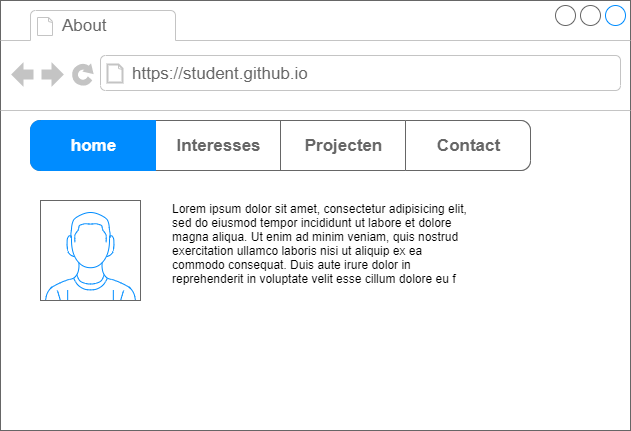

The diagram above was exported from draw.io. Its source (the exported page's mxGraphModel, read from the mxfile embedded in the PNG):
<mxGraphModel dx="765" dy="575" grid="1" gridSize="10" guides="1" tooltips="1" connect="1" arrows="1" fold="1" page="1" pageScale="1" pageWidth="850" pageHeight="1100" math="0" shadow="0">
  <root>
    <mxCell id="0" />
    <mxCell id="1" parent="0" />
    <mxCell id="2" value="" style="strokeWidth=1;shadow=0;dashed=0;align=center;html=1;shape=mxgraph.mockup.containers.browserWindow;rSize=0;strokeColor=#666666;strokeColor2=#008cff;strokeColor3=#c4c4c4;mainText=,;recursiveResize=0;" parent="1" vertex="1">
      <mxGeometry x="80" y="130" width="630" height="430" as="geometry" />
    </mxCell>
    <mxCell id="3" value="About" style="strokeWidth=1;shadow=0;dashed=0;align=center;html=1;shape=mxgraph.mockup.containers.anchor;fontSize=17;fontColor=#666666;align=left;" parent="2" vertex="1">
      <mxGeometry x="60" y="12" width="110" height="26" as="geometry" />
    </mxCell>
    <mxCell id="4" value="https://student.github.io" style="strokeWidth=1;shadow=0;dashed=0;align=center;html=1;shape=mxgraph.mockup.containers.anchor;rSize=0;fontSize=17;fontColor=#666666;align=left;" parent="2" vertex="1">
      <mxGeometry x="130" y="60" width="250" height="26" as="geometry" />
    </mxCell>
    <mxCell id="5" value="" style="verticalLabelPosition=bottom;shadow=0;dashed=0;align=center;html=1;verticalAlign=top;strokeWidth=1;shape=mxgraph.mockup.containers.userMale;strokeColor=#666666;strokeColor2=#008cff;" parent="2" vertex="1">
      <mxGeometry x="40" y="200" width="100" height="100" as="geometry" />
    </mxCell>
    <mxCell id="6" value="" style="strokeWidth=1;shadow=0;dashed=0;align=center;html=1;shape=mxgraph.mockup.rrect;rSize=10;fillColor=#ffffff;strokeColor=#666666;" parent="2" vertex="1">
      <mxGeometry x="30" y="120" width="500" height="50" as="geometry" />
    </mxCell>
    <mxCell id="7" value="Interesses" style="strokeColor=inherit;fillColor=inherit;gradientColor=inherit;strokeWidth=1;shadow=0;dashed=0;align=center;html=1;shape=mxgraph.mockup.rrect;rSize=0;fontSize=17;fontColor=#666666;fontStyle=1;resizeHeight=1;" parent="6" vertex="1">
      <mxGeometry width="125" height="50" relative="1" as="geometry">
        <mxPoint x="125" as="offset" />
      </mxGeometry>
    </mxCell>
    <mxCell id="8" value="Projecten" style="strokeColor=inherit;fillColor=inherit;gradientColor=inherit;strokeWidth=1;shadow=0;dashed=0;align=center;html=1;shape=mxgraph.mockup.rrect;rSize=0;fontSize=17;fontColor=#666666;fontStyle=1;resizeHeight=1;" parent="6" vertex="1">
      <mxGeometry width="125" height="50" relative="1" as="geometry">
        <mxPoint x="250" as="offset" />
      </mxGeometry>
    </mxCell>
    <mxCell id="9" value="Contact&lt;br&gt;" style="strokeColor=inherit;fillColor=inherit;gradientColor=inherit;strokeWidth=1;shadow=0;dashed=0;align=center;html=1;shape=mxgraph.mockup.rightButton;rSize=10;fontSize=17;fontColor=#666666;fontStyle=1;resizeHeight=1;" parent="6" vertex="1">
      <mxGeometry x="1" width="125" height="50" relative="1" as="geometry">
        <mxPoint x="-125" as="offset" />
      </mxGeometry>
    </mxCell>
    <mxCell id="10" value="home" style="strokeWidth=1;shadow=0;dashed=0;align=center;html=1;shape=mxgraph.mockup.leftButton;rSize=10;fontSize=17;fontColor=#ffffff;fontStyle=1;fillColor=#008cff;strokeColor=#008cff;resizeHeight=1;" parent="6" vertex="1">
      <mxGeometry width="125" height="50" relative="1" as="geometry" />
    </mxCell>
    <mxCell id="16" value="Lorem ipsum dolor sit amet, consectetur adipisicing elit, sed do eiusmod tempor incididunt ut labore et dolore magna aliqua. Ut enim ad minim veniam, quis nostrud exercitation ullamco laboris nisi ut aliquip ex ea commodo consequat. Duis aute irure dolor in reprehenderit in voluptate velit esse cillum dolore eu f" style="text;spacingTop=-5;whiteSpace=wrap;html=1;align=left;fontSize=12;fontFamily=Helvetica;fillColor=none;strokeColor=none;shadow=0;" parent="2" vertex="1">
      <mxGeometry x="170" y="200" width="300" height="100" as="geometry" />
    </mxCell>
  </root>
</mxGraphModel>